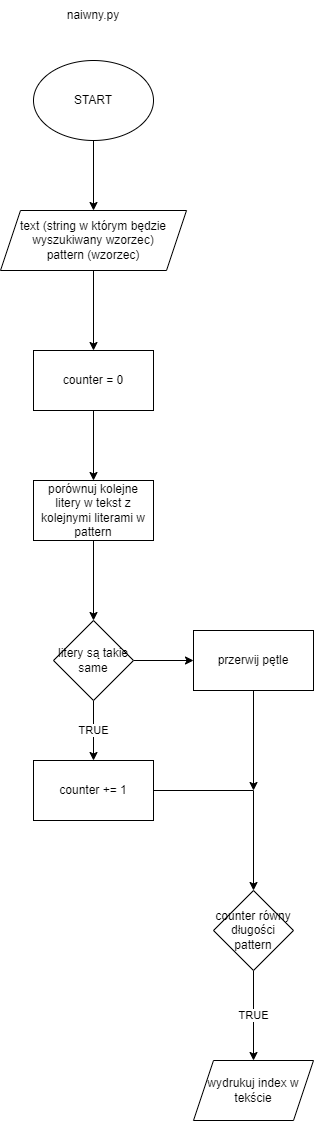

The diagram above was exported from draw.io. Its source (the exported page's mxGraphModel, read from the mxfile embedded in the PNG):
<mxGraphModel dx="595" dy="558" grid="1" gridSize="10" guides="1" tooltips="1" connect="1" arrows="1" fold="1" page="1" pageScale="1" pageWidth="827" pageHeight="1169" math="0" shadow="0">
  <root>
    <mxCell id="0" />
    <mxCell id="1" parent="0" />
    <mxCell id="Zzo6foS2gHq7eyMolnvZ-30" value="naiwny.py" style="text;html=1;strokeColor=none;fillColor=none;align=center;verticalAlign=middle;whiteSpace=wrap;rounded=0;" vertex="1" parent="1">
      <mxGeometry x="384" y="40" width="60" height="30" as="geometry" />
    </mxCell>
    <mxCell id="Zzo6foS2gHq7eyMolnvZ-33" value="" style="edgeStyle=orthogonalEdgeStyle;rounded=0;orthogonalLoop=1;jettySize=auto;html=1;" edge="1" parent="1" source="Zzo6foS2gHq7eyMolnvZ-31">
      <mxGeometry relative="1" as="geometry">
        <mxPoint x="414" y="390" as="targetPoint" />
      </mxGeometry>
    </mxCell>
    <mxCell id="Zzo6foS2gHq7eyMolnvZ-31" value="text (string w którym będzie wyszukiwany wzorzec)&lt;br&gt;pattern (wzorzec)" style="shape=parallelogram;perimeter=parallelogramPerimeter;whiteSpace=wrap;html=1;fixedSize=1;" vertex="1" parent="1">
      <mxGeometry x="321" y="250" width="186" height="60" as="geometry" />
    </mxCell>
    <mxCell id="Zzo6foS2gHq7eyMolnvZ-45" value="" style="edgeStyle=orthogonalEdgeStyle;rounded=0;orthogonalLoop=1;jettySize=auto;html=1;" edge="1" parent="1" source="Zzo6foS2gHq7eyMolnvZ-41">
      <mxGeometry relative="1" as="geometry">
        <mxPoint x="414" y="520" as="targetPoint" />
      </mxGeometry>
    </mxCell>
    <mxCell id="Zzo6foS2gHq7eyMolnvZ-41" value="counter = 0" style="rounded=0;whiteSpace=wrap;html=1;" vertex="1" parent="1">
      <mxGeometry x="354" y="390" width="120" height="60" as="geometry" />
    </mxCell>
    <mxCell id="Zzo6foS2gHq7eyMolnvZ-43" value="" style="edgeStyle=orthogonalEdgeStyle;rounded=0;orthogonalLoop=1;jettySize=auto;html=1;" edge="1" parent="1" source="Zzo6foS2gHq7eyMolnvZ-42" target="Zzo6foS2gHq7eyMolnvZ-31">
      <mxGeometry relative="1" as="geometry" />
    </mxCell>
    <mxCell id="Zzo6foS2gHq7eyMolnvZ-42" value="START" style="ellipse;whiteSpace=wrap;html=1;" vertex="1" parent="1">
      <mxGeometry x="354" y="100" width="120" height="80" as="geometry" />
    </mxCell>
    <mxCell id="Zzo6foS2gHq7eyMolnvZ-48" value="" style="edgeStyle=orthogonalEdgeStyle;rounded=0;orthogonalLoop=1;jettySize=auto;html=1;" edge="1" parent="1" source="Zzo6foS2gHq7eyMolnvZ-46">
      <mxGeometry relative="1" as="geometry">
        <mxPoint x="414" y="660" as="targetPoint" />
      </mxGeometry>
    </mxCell>
    <mxCell id="Zzo6foS2gHq7eyMolnvZ-46" value="porównuj kolejne litery w tekst z kolejnymi literami w pattern" style="rounded=0;whiteSpace=wrap;html=1;" vertex="1" parent="1">
      <mxGeometry x="354" y="520" width="120" height="60" as="geometry" />
    </mxCell>
    <mxCell id="Zzo6foS2gHq7eyMolnvZ-50" value="TRUE" style="edgeStyle=orthogonalEdgeStyle;rounded=0;orthogonalLoop=1;jettySize=auto;html=1;exitX=0.5;exitY=1;exitDx=0;exitDy=0;" edge="1" parent="1" source="Zzo6foS2gHq7eyMolnvZ-51" target="Zzo6foS2gHq7eyMolnvZ-49">
      <mxGeometry relative="1" as="geometry">
        <mxPoint x="414" y="720" as="sourcePoint" />
      </mxGeometry>
    </mxCell>
    <mxCell id="Zzo6foS2gHq7eyMolnvZ-56" value="" style="edgeStyle=orthogonalEdgeStyle;rounded=0;orthogonalLoop=1;jettySize=auto;html=1;" edge="1" parent="1" source="Zzo6foS2gHq7eyMolnvZ-49" target="Zzo6foS2gHq7eyMolnvZ-55">
      <mxGeometry relative="1" as="geometry" />
    </mxCell>
    <mxCell id="Zzo6foS2gHq7eyMolnvZ-49" value="counter += 1" style="whiteSpace=wrap;html=1;rounded=0;" vertex="1" parent="1">
      <mxGeometry x="354" y="800" width="120" height="60" as="geometry" />
    </mxCell>
    <mxCell id="Zzo6foS2gHq7eyMolnvZ-54" value="" style="edgeStyle=orthogonalEdgeStyle;rounded=0;orthogonalLoop=1;jettySize=auto;html=1;" edge="1" parent="1" source="Zzo6foS2gHq7eyMolnvZ-51" target="Zzo6foS2gHq7eyMolnvZ-53">
      <mxGeometry relative="1" as="geometry" />
    </mxCell>
    <mxCell id="Zzo6foS2gHq7eyMolnvZ-51" value="litery są takie same" style="rhombus;whiteSpace=wrap;html=1;" vertex="1" parent="1">
      <mxGeometry x="374" y="660" width="80" height="80" as="geometry" />
    </mxCell>
    <mxCell id="Zzo6foS2gHq7eyMolnvZ-57" style="edgeStyle=orthogonalEdgeStyle;rounded=0;orthogonalLoop=1;jettySize=auto;html=1;" edge="1" parent="1" source="Zzo6foS2gHq7eyMolnvZ-53">
      <mxGeometry relative="1" as="geometry">
        <mxPoint x="574" y="830" as="targetPoint" />
      </mxGeometry>
    </mxCell>
    <mxCell id="Zzo6foS2gHq7eyMolnvZ-53" value="przerwij pętle" style="whiteSpace=wrap;html=1;" vertex="1" parent="1">
      <mxGeometry x="514" y="670" width="120" height="60" as="geometry" />
    </mxCell>
    <mxCell id="Zzo6foS2gHq7eyMolnvZ-59" value="TRUE" style="edgeStyle=orthogonalEdgeStyle;rounded=0;orthogonalLoop=1;jettySize=auto;html=1;" edge="1" parent="1" source="Zzo6foS2gHq7eyMolnvZ-55" target="Zzo6foS2gHq7eyMolnvZ-58">
      <mxGeometry relative="1" as="geometry" />
    </mxCell>
    <mxCell id="Zzo6foS2gHq7eyMolnvZ-55" value="counter równy długości pattern" style="rhombus;whiteSpace=wrap;html=1;rounded=0;" vertex="1" parent="1">
      <mxGeometry x="534" y="930" width="80" height="80" as="geometry" />
    </mxCell>
    <mxCell id="Zzo6foS2gHq7eyMolnvZ-58" value="wydrukuj index w tekście" style="shape=parallelogram;perimeter=parallelogramPerimeter;whiteSpace=wrap;html=1;fixedSize=1;rounded=0;" vertex="1" parent="1">
      <mxGeometry x="514" y="1100" width="120" height="60" as="geometry" />
    </mxCell>
  </root>
</mxGraphModel>